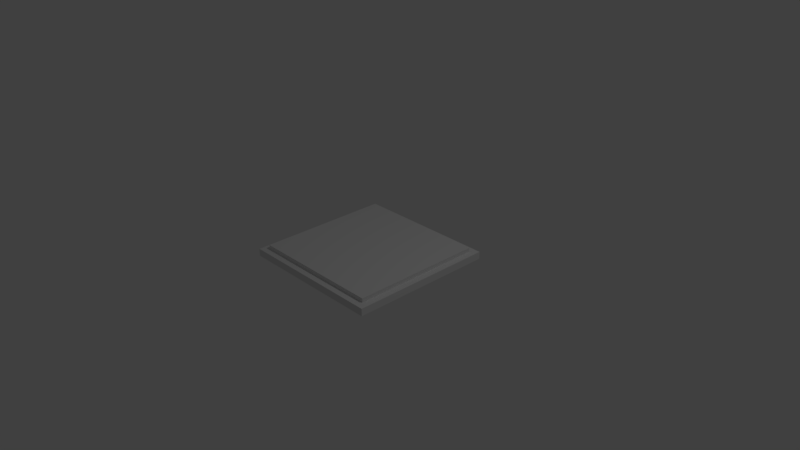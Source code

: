 # Source: Hatch1_OffsetBone.blend  (saved by Blender 2.79.0; exported with 4.5.12 LTS)
import bpy
from mathutils import Matrix  # noqa: F401  (used for matrix-valued properties, if any)

bpy.ops.wm.read_factory_settings(use_empty=True)
scene = bpy.context.scene
scene.name = 'Scene'

# ---- collections
col_collection_1 = bpy.data.collections.new('Collection 1'); scene.collection.children.link(col_collection_1)

# ---- materials (node trees are filled in below, after node groups)
mat_material = bpy.data.materials.new('Material')
mat_material.alpha_threshold = 0.0
mat_material.use_transparent_shadow = False
mat_material.roughness = 0.5
mat_material.line_color = (0.0, 0.0, 0.0, 1.0)

# ---- material node trees

# ---- world
world_world = bpy.data.worlds.new('World'); scene.world = world_world
world_world.color = (0.05088, 0.05088, 0.05088)
world_world.use_sun_shadow = False
world_world.sun_shadow_jitter_overblur = 0.0
world_world.cycles.sampling_method = 'MANUAL'

# ---- cameras
cam_camera = bpy.data.cameras.new('Camera')
cam_camera.clip_end = 100.0
cam_camera.lens = 35.0
cam_camera.sensor_width = 32.0
cam_camera.sensor_height = 18.0
cam_camera.ortho_scale = 7.314
cam_camera.dof.focus_distance = 0.0
cam_camera.dof.aperture_fstop = 128.0

# ---- lights
light_lamp = bpy.data.lights.new('Lamp', 'POINT')
light_lamp.transmission_factor = 0.0
light_lamp.cutoff_distance = 30.0
light_lamp.energy = 100.0
light_lamp.shadow_buffer_clip_start = 1.001
light_lamp.shadow_soft_size = 0.1
light_lamp.shadow_maximum_resolution = 0.006
light_lamp.use_absolute_resolution = True

# ---- meshes
me_cube_001 = bpy.data.meshes.new('Cube.001')
me_cube_001.from_pydata([(0.8724, 0.8724, 2.288), (0.8724, -0.8724, 2.288), (-0.8724, -0.8724, 2.288), (-0.8724, 0.8724, 2.288), (0.8724, 0.8724, 3.642), (0.8724, -0.8724, 3.642), (-0.8724, 0.8724, 3.642), (-0.8724, -0.8724, 3.642), (0.9058, 0.9058, 3.642), (0.9058, -0.9058, 3.642), (-0.9058, 0.9058, 3.642), (-0.9058, -0.9058, 3.642), (0.9058, 0.9058, 4.779), (0.9058, -0.9058, 4.779), (-0.9058, 0.9058, 4.779), (-0.9058, -0.9058, 4.779)], [], [(3, 0, 1, 2), (6, 7, 11, 10), (2, 1, 5, 7), (1, 0, 4, 5), (3, 2, 7, 6), (0, 3, 6, 4), (8, 10, 14, 12), (4, 6, 10, 8), (7, 5, 9, 11), (5, 4, 8, 9), (14, 15, 13, 12), (11, 9, 13, 15), (9, 8, 12, 13), (10, 11, 15, 14)])
me_cube_001.materials.append(mat_material)
me_cube_001.use_remesh_preserve_volume = False
me_cube_001.use_remesh_preserve_attributes = False
me_cube_001.use_mirror_vertex_groups = False
me_cube_001.update()
me_cube = bpy.data.meshes.new('Cube')
me_cube.from_pydata([(0.8724, 0.8724, -1.0), (0.8724, -0.8724, -1.0), (-0.8724, -0.8724, -1.043), (-0.8724, 0.8724, -1.0), (0.8724, 0.8724, 1.0), (0.8724, -0.8724, 1.0), (-0.8724, -0.8724, 1.0), (-0.8724, 0.8724, 1.0), (1.0, 1.0, -1.0), (1.0, -1.0, -1.0), (-1.0, 1.0, -1.0), (-1.0, -1.0, -1.0), (1.0, 1.0, 1.0), (1.0, -1.0, 1.0), (-1.0, 1.0, 1.0), (-1.0, -1.0, 1.0)], [], [(8, 12, 13, 9), (9, 13, 15, 11), (11, 15, 14, 10), (12, 8, 10, 14), (1, 0, 8, 9), (0, 3, 10, 8), (2, 1, 9, 11), (3, 2, 11, 10), (4, 5, 13, 12), (7, 4, 12, 14), (5, 6, 15, 13), (6, 7, 14, 15), (3, 7, 6, 2), (2, 6, 5, 1), (1, 5, 4, 0), (3, 0, 4, 7)])
me_cube.materials.append(mat_material)
me_cube.use_remesh_preserve_volume = False
me_cube.use_remesh_preserve_attributes = False
me_cube.use_mirror_vertex_groups = False
me_cube.update()
arm_armature = bpy.data.armatures.new('Armature')  # bones are not reproduced

# ---- objects
ob_armature = bpy.data.objects.new('Armature', arm_armature)
ob_hatch = bpy.data.objects.new('Hatch', me_cube_001)
ob_hatchbase = bpy.data.objects.new('HatchBase', me_cube)
ob_lamp = bpy.data.objects.new('Lamp', light_lamp)
ob_camera = bpy.data.objects.new('Camera', cam_camera)

# ---- transforms, parenting, visibility, modifiers, constraints
ob_armature.location = (0.0, 0.0, 0.0)
ob_armature.rotation_euler = (1.571, -0.0, 0.0)
ob_armature.lineart.crease_threshold = 0.0
ob_hatch.parent = ob_armature
ob_hatch.matrix_parent_inverse = Matrix(((1.0, 0.0, 0.0, 0.0), (0.0, -4.371e-08, 1.0, 0.0), (0.0, -1.0, -4.371e-08, 0.0), (0.0, 0.0, 0.0, 1.0)))
ob_hatch.location = (0.0, 0.0, -0.1324)
ob_hatch.scale = (1.0, 1.0, 0.05)
ob_hatch.lock_rotations_4d = False
ob_hatch.empty_display_type = 'ARROWS'
ob_hatch.lineart.crease_threshold = 0.0
_vg = ob_hatch.vertex_groups.new(name='Root')
_vg = ob_hatch.vertex_groups.new(name='HatchOffset')
_vg = ob_hatch.vertex_groups.new(name='Hatch')
_vg.add([0, 1, 2, 3, 4, 5, 6, 7, 8, 9, 10, 11, 12, 13, 14, 15], 1.0, 'REPLACE')
_m = ob_hatch.modifiers.new('Armature', 'ARMATURE')
_m.object = ob_armature
ob_hatchbase.parent = ob_armature
ob_hatchbase.matrix_parent_inverse = Matrix(((1.0, 0.0, 0.0, 0.0), (0.0, -4.371e-08, 1.0, 0.0), (0.0, -1.0, -4.371e-08, 0.0), (0.0, 0.0, 0.0, 1.0)))
ob_hatchbase.location = (0.0, 0.0, 0.0)
ob_hatchbase.scale = (1.0, 1.0, 0.05)
ob_hatchbase.lock_rotations_4d = False
ob_hatchbase.empty_display_type = 'ARROWS'
ob_hatchbase.lineart.crease_threshold = 0.0
_vg = ob_hatchbase.vertex_groups.new(name='Root')
for _i, _w in zip([0, 1, 2, 3, 4, 5, 6, 7, 8, 9, 10, 11, 12, 13, 14, 15], [1.0, 1.0, 1.0, 1.0, 1.0, 1.0, 1.0, 1.0, 1.0, 1.0, 1.0, 1.0, 1.0, 1.0, 1.0, 1.0]): _vg.add([_i], _w, 'REPLACE')
_m = ob_hatchbase.modifiers.new('Armature', 'ARMATURE')
_m.object = ob_armature
ob_lamp.location = (4.076, 1.005, 5.904)
ob_lamp.rotation_euler = (0.6503, 0.05522, 1.866)
ob_lamp.lock_rotations_4d = False
ob_lamp.empty_display_type = 'ARROWS'
ob_lamp.color = (0.0, 0.0, 0.0, 0.0)
ob_lamp.lineart.crease_threshold = 0.0
ob_camera.location = (7.481, -6.508, 5.344)
ob_camera.rotation_euler = (1.109, 0.0, 0.8149)
ob_camera.lock_rotations_4d = False
ob_camera.empty_display_type = 'ARROWS'
ob_camera.color = (0.0, 0.0, 0.0, 0.0)
ob_camera.display_type = 'WIRE'
ob_camera.lineart.crease_threshold = 0.0

# ---- collection membership
col_collection_1.objects.link(ob_armature)
col_collection_1.objects.link(ob_hatch)
col_collection_1.objects.link(ob_hatchbase)
col_collection_1.objects.link(ob_lamp)
col_collection_1.objects.link(ob_camera)

# ---- scene / render settings (as saved in the file)
scene.camera = ob_camera
scene.frame_start = 1; scene.frame_end = 250; scene.frame_set(1)
scene.render.engine = 'BLENDER_EEVEE_NEXT'
scene.render.resolution_percentage = 50
scene.render.dither_intensity = 0.0
scene.cycles.use_denoising = False
scene.cycles.samples = 128
scene.cycles.sampling_pattern = 'TABULATED_SOBOL'
scene.cycles.use_adaptive_sampling = False
scene.cycles.use_light_tree = False
scene.cycles.blur_glossy = 0.0
scene.cycles.sample_clamp_indirect = 0.0
scene.view_settings.view_transform = 'Standard'
bpy.context.view_layer.update()
